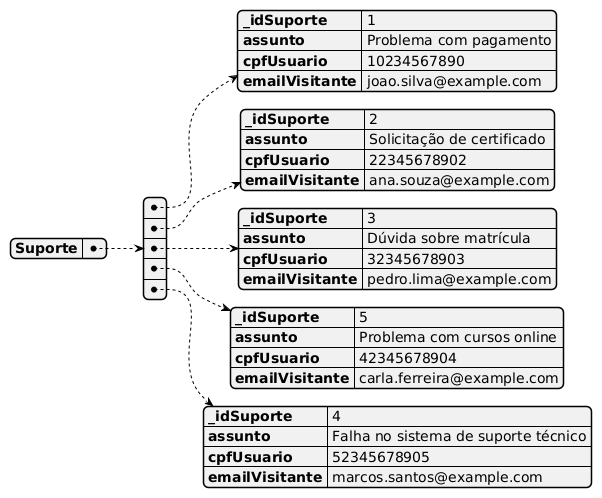

The diagram above was rendered by PlantUML. Its source (embedded in the PNG):
@startjson

  {

"Suporte":[

    {
      "_idSuporte": 1,
      "assunto": "Problema com pagamento",
      "cpfUsuario": 10234567890,
      "emailVisitante": "joao.silva@example.com"
    },
    {
      "_idSuporte": 2,
      "assunto": "Solicitação de certificado",
      "cpfUsuario": 22345678902,
      "emailVisitante": "ana.souza@example.com"
    },
    {
      "_idSuporte": 3,
      "assunto": "Dúvida sobre matrícula",
      "cpfUsuario": 32345678903,
      "emailVisitante": "pedro.lima@example.com"
    },
    {
      "_idSuporte": 5,
      "assunto": "Problema com cursos online",
      "cpfUsuario": 42345678904,
      "emailVisitante": "carla.ferreira@example.com"
    },
    {
      "_idSuporte": 4,
      "assunto": "Falha no sistema de suporte técnico",
      "cpfUsuario": 52345678905,
      "emailVisitante": "marcos.santos@example.com"
    }

]}


     
@endjson